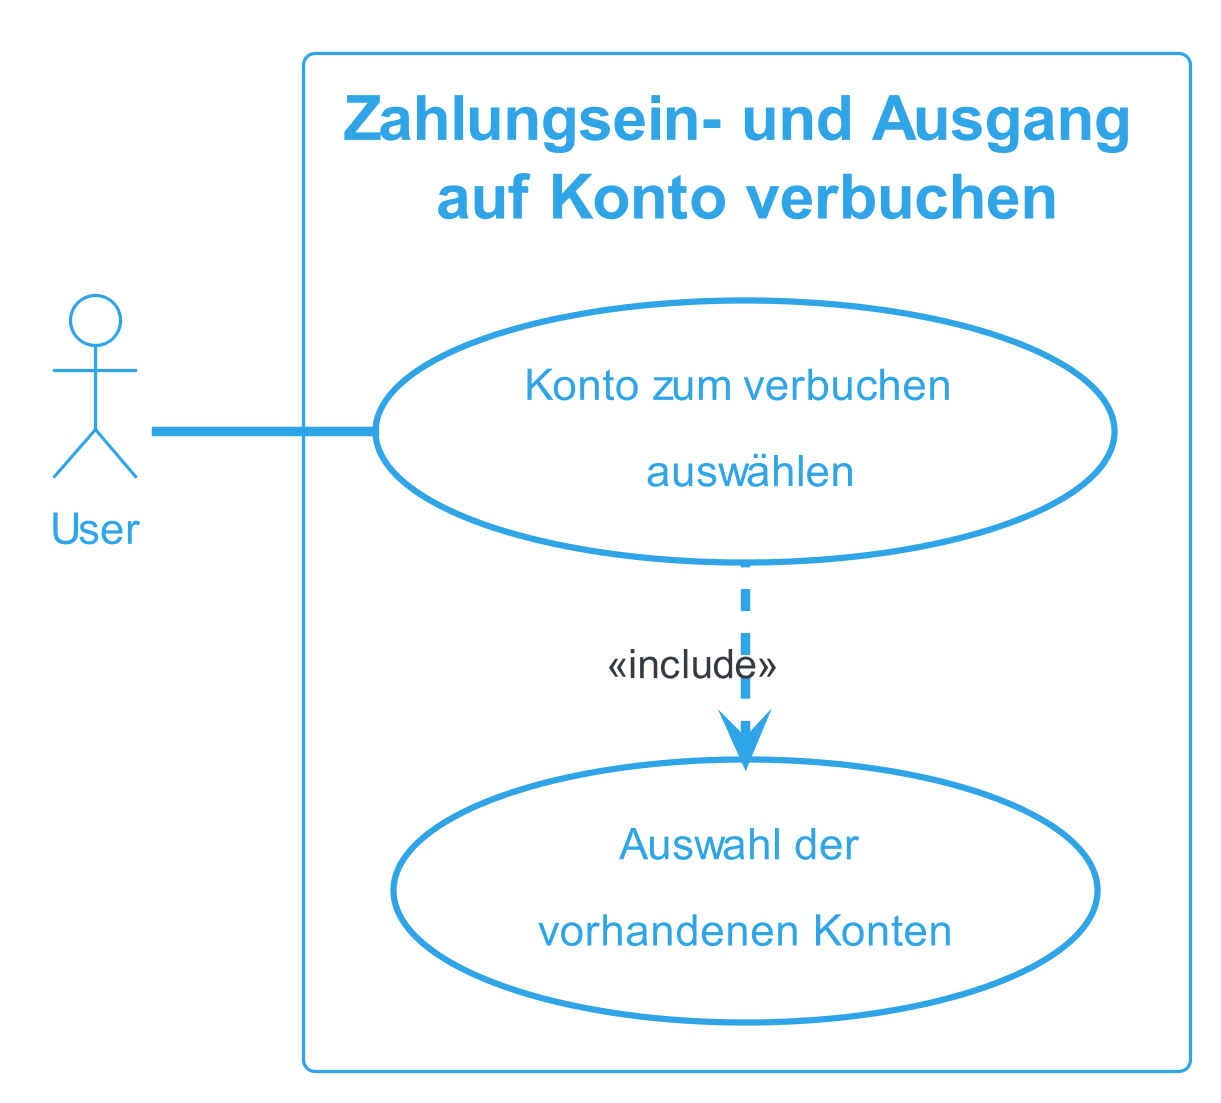

The diagram above was rendered by PlantUML. Its source (embedded in the PNG):
@startuml ZahlungseingangaufKontoverbuchen
!theme cerulean-outline
skinparam dpi 300
left to right direction
actor "User" as fc
rectangle "Zahlungsein- und Ausgang \nauf Konto verbuchen" {
  usecase "Konto zum verbuchen \n auswählen" as UC1
  usecase "Auswahl der \nvorhandenen Konten" as inc1
} 
fc -- UC1
UC1 .left.> inc1 : <<include>>
@enduml